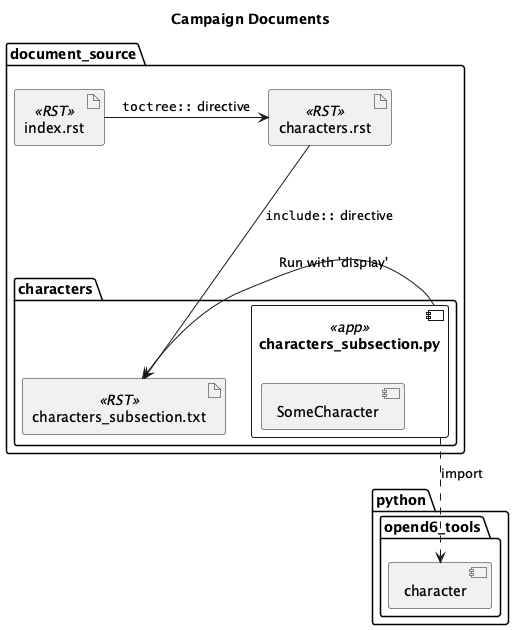

The diagram above was rendered by PlantUML. Its source (embedded in the PNG):
@startuml
'https://plantuml.com/class-diagram

title Campaign Documents

package python {
    package opend6_tools {
        component character
    }
}

package document_source {
    artifact index.rst <<RST>>
    artifact characters.rst <<RST>>
    index.rst -> characters.rst : """toctree::"" directive"
    package characters {
        component characters_subsection.py <<app>> {
            component SomeCharacter
        }
        artifact characters_subsection.txt <<RST>>
        characters_subsection.py ..> character : import
    }
    characters_subsection.txt <- characters_subsection.py : "Run with 'display'"
    characters.rst --> characters_subsection.txt : """include::"" directive"
}

@enduml